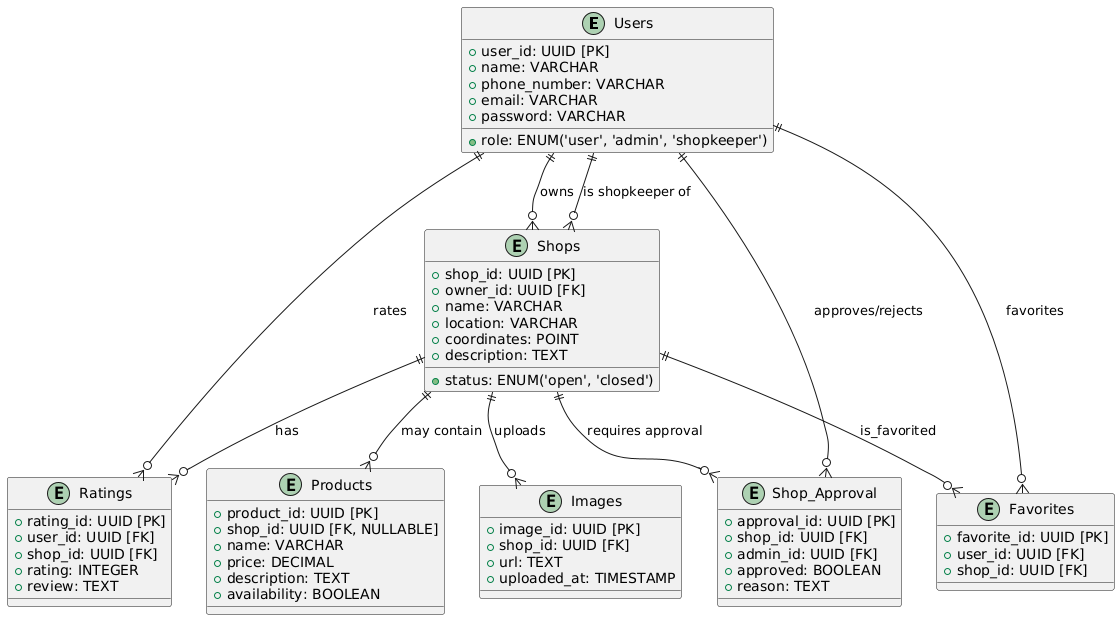

The diagram above was rendered by PlantUML. Its source (embedded in the PNG):
@startuml
entity "Users" {
  + user_id: UUID [PK]
  + name: VARCHAR
  + phone_number: VARCHAR
  + email: VARCHAR
  + password: VARCHAR
  + role: ENUM('user', 'admin', 'shopkeeper')
}

entity "Shops" {
  + shop_id: UUID [PK]
  + owner_id: UUID [FK]
  + name: VARCHAR
  + location: VARCHAR
  + coordinates: POINT
  + status: ENUM('open', 'closed')
  + description: TEXT
}

entity "Products" {
  + product_id: UUID [PK]
  + shop_id: UUID [FK, NULLABLE]
  + name: VARCHAR
  + price: DECIMAL
  + description: TEXT
  + availability: BOOLEAN
}

entity "Ratings" {
  + rating_id: UUID [PK]
  + user_id: UUID [FK]
  + shop_id: UUID [FK]
  + rating: INTEGER
  + review: TEXT
}

entity "Favorites" {
  + favorite_id: UUID [PK]
  + user_id: UUID [FK]
  + shop_id: UUID [FK]
}

entity "Shop_Approval" {
  + approval_id: UUID [PK]
  + shop_id: UUID [FK]
  + admin_id: UUID [FK]
  + approved: BOOLEAN
  + reason: TEXT
}

entity "Images" {
  + image_id: UUID [PK]
  + shop_id: UUID [FK]
  + url: TEXT
  + uploaded_at: TIMESTAMP
}

' Define relationships
Users ||--o{ Shops : "owns"
Shops ||--o{ Products : "may contain"
Users ||--o{ Ratings : "rates"
Shops ||--o{ Ratings : "has"
Users ||--o{ Favorites : "favorites"
Shops ||--o{ Favorites : "is_favorited"
Users ||--o{ Shop_Approval : "approves/rejects"
Shops ||--o{ Shop_Approval : "requires approval"
Users ||--o{ Shops : "is shopkeeper of"
Shops ||--o{ Images : "uploads"
@enduml